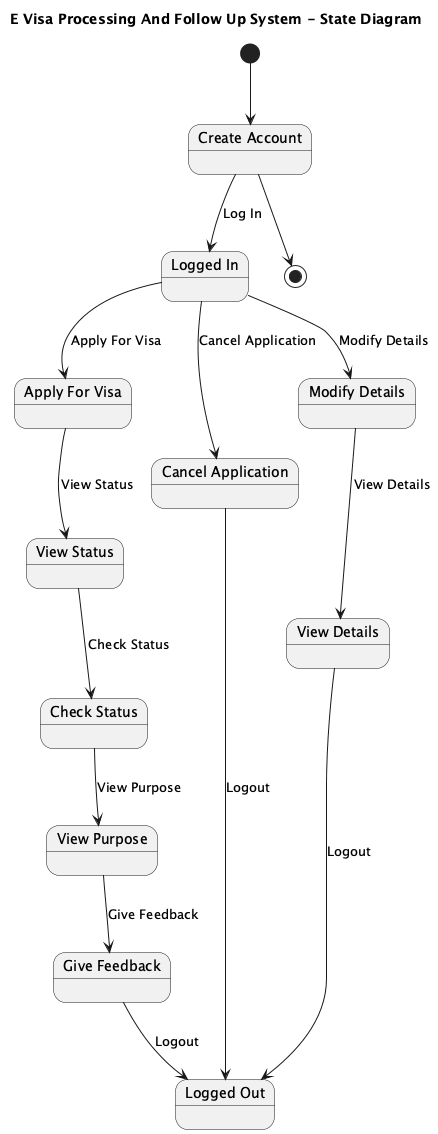

The diagram above was rendered by PlantUML. Its source (embedded in the PNG):
@startuml
title E Visa Processing And Follow Up System - State Diagram

[*] --> CreateAccount

state "Create Account" as CreateAccount
state "Logged In" as LoggedIn
state "Apply For Visa" as ApplyForVisa
state "View Status" as ViewStatus
state "Check Status" as CheckStatus
state "Cancel Application" as CancelApplication
state "Modify Details" as ModifyDetails
state "View Details" as ViewDetails
state "View Purpose" as ViewPurpose
state "Give Feedback" as GiveFeedback
state "Logged Out" as LoggedOut

CreateAccount --> [*]

CreateAccount --> LoggedIn : Log In

LoggedIn --> ApplyForVisa : Apply For Visa
ApplyForVisa --> ViewStatus : View Status
ViewStatus --> CheckStatus : Check Status
CheckStatus --> ViewPurpose : View Purpose
ViewPurpose --> GiveFeedback : Give Feedback
GiveFeedback --> LoggedOut : Logout

LoggedIn --> CancelApplication : Cancel Application
CancelApplication --> LoggedOut : Logout

LoggedIn --> ModifyDetails : Modify Details
ModifyDetails --> ViewDetails : View Details
ViewDetails --> LoggedOut : Logout

@enduml